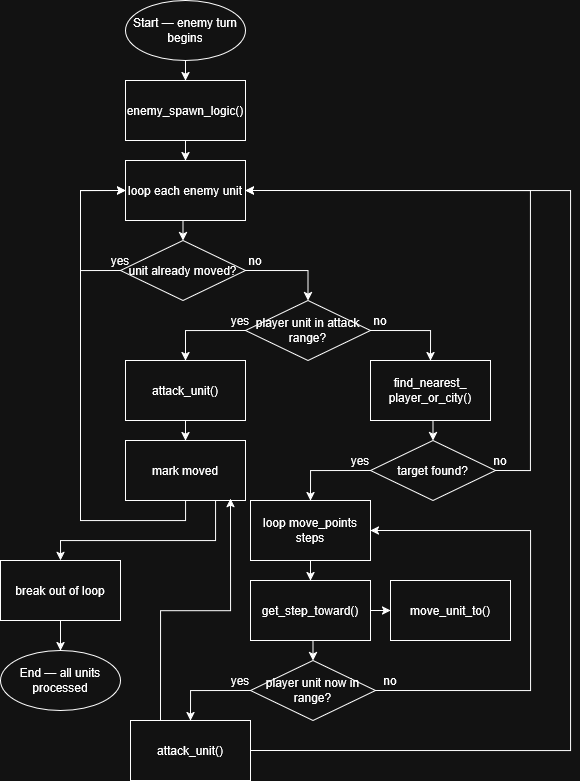

The diagram above was exported from draw.io. Its source (the exported page's mxGraphModel, read from the mxfile embedded in the PNG):
<mxGraphModel dx="827" dy="915" grid="1" gridSize="10" guides="1" tooltips="1" connect="1" arrows="1" fold="1" page="1" pageScale="1" pageWidth="850" pageHeight="1100" math="0" shadow="0">
  <root>
    <mxCell id="0" />
    <mxCell id="1" parent="0" />
    <mxCell id="JdfIVgdNHByQIdildFZO-49" edge="1" parent="1" source="JdfIVgdNHByQIdildFZO-47" style="edgeStyle=orthogonalEdgeStyle;rounded=0;orthogonalLoop=1;jettySize=auto;html=1;exitX=0.5;exitY=1;exitDx=0;exitDy=0;entryX=0.5;entryY=0;entryDx=0;entryDy=0;" target="JdfIVgdNHByQIdildFZO-48">
      <mxGeometry relative="1" as="geometry" />
    </mxCell>
    <mxCell id="JdfIVgdNHByQIdildFZO-47" parent="1" style="ellipse;whiteSpace=wrap;html=1;" value="Start — enemy turn begins" vertex="1">
      <mxGeometry height="60" width="120" x="155" y="30" as="geometry" />
    </mxCell>
    <mxCell id="JdfIVgdNHByQIdildFZO-51" edge="1" parent="1" source="JdfIVgdNHByQIdildFZO-48" style="edgeStyle=orthogonalEdgeStyle;rounded=0;orthogonalLoop=1;jettySize=auto;html=1;exitX=0.5;exitY=1;exitDx=0;exitDy=0;entryX=0.5;entryY=0;entryDx=0;entryDy=0;" target="JdfIVgdNHByQIdildFZO-50">
      <mxGeometry relative="1" as="geometry" />
    </mxCell>
    <mxCell id="JdfIVgdNHByQIdildFZO-48" parent="1" style="rounded=0;whiteSpace=wrap;html=1;" value="enemy_spawn_logic()" vertex="1">
      <mxGeometry height="60" width="120" x="155" y="110" as="geometry" />
    </mxCell>
    <mxCell id="JdfIVgdNHByQIdildFZO-53" edge="1" parent="1" source="JdfIVgdNHByQIdildFZO-50" style="edgeStyle=orthogonalEdgeStyle;rounded=0;orthogonalLoop=1;jettySize=auto;html=1;exitX=0.5;exitY=1;exitDx=0;exitDy=0;entryX=0.5;entryY=0;entryDx=0;entryDy=0;" target="JdfIVgdNHByQIdildFZO-52">
      <mxGeometry relative="1" as="geometry" />
    </mxCell>
    <mxCell id="JdfIVgdNHByQIdildFZO-50" parent="1" style="rounded=0;whiteSpace=wrap;html=1;" value="loop each enemy unit" vertex="1">
      <mxGeometry height="60" width="120" x="155" y="190" as="geometry" />
    </mxCell>
    <mxCell id="JdfIVgdNHByQIdildFZO-54" edge="1" parent="1" source="JdfIVgdNHByQIdildFZO-52" style="edgeStyle=orthogonalEdgeStyle;rounded=0;orthogonalLoop=1;jettySize=auto;html=1;exitX=0;exitY=0.5;exitDx=0;exitDy=0;entryX=0;entryY=0.5;entryDx=0;entryDy=0;" target="JdfIVgdNHByQIdildFZO-50">
      <mxGeometry relative="1" as="geometry">
        <Array as="points">
          <mxPoint x="110" y="300" />
          <mxPoint x="110" y="220" />
        </Array>
      </mxGeometry>
    </mxCell>
    <mxCell id="JdfIVgdNHByQIdildFZO-56" edge="1" parent="1" source="JdfIVgdNHByQIdildFZO-52" style="edgeStyle=orthogonalEdgeStyle;rounded=0;orthogonalLoop=1;jettySize=auto;html=1;exitX=1;exitY=0.5;exitDx=0;exitDy=0;entryX=0.5;entryY=0;entryDx=0;entryDy=0;" target="JdfIVgdNHByQIdildFZO-55">
      <mxGeometry relative="1" as="geometry" />
    </mxCell>
    <mxCell id="JdfIVgdNHByQIdildFZO-52" parent="1" style="rhombus;whiteSpace=wrap;html=1;" value="unit already moved?" vertex="1">
      <mxGeometry height="60" width="125" x="150" y="270" as="geometry" />
    </mxCell>
    <mxCell id="JdfIVgdNHByQIdildFZO-58" edge="1" parent="1" source="JdfIVgdNHByQIdildFZO-55" style="edgeStyle=orthogonalEdgeStyle;rounded=0;orthogonalLoop=1;jettySize=auto;html=1;exitX=0;exitY=0.5;exitDx=0;exitDy=0;entryX=0.5;entryY=0;entryDx=0;entryDy=0;" target="JdfIVgdNHByQIdildFZO-57">
      <mxGeometry relative="1" as="geometry" />
    </mxCell>
    <mxCell id="JdfIVgdNHByQIdildFZO-63" edge="1" parent="1" source="JdfIVgdNHByQIdildFZO-55" style="edgeStyle=orthogonalEdgeStyle;rounded=0;orthogonalLoop=1;jettySize=auto;html=1;exitX=1;exitY=0.5;exitDx=0;exitDy=0;entryX=0.5;entryY=0;entryDx=0;entryDy=0;" target="JdfIVgdNHByQIdildFZO-62">
      <mxGeometry relative="1" as="geometry" />
    </mxCell>
    <mxCell id="JdfIVgdNHByQIdildFZO-55" parent="1" style="rhombus;whiteSpace=wrap;html=1;" value="player unit in attack range?" vertex="1">
      <mxGeometry height="60" width="125" x="275" y="330" as="geometry" />
    </mxCell>
    <mxCell id="JdfIVgdNHByQIdildFZO-60" edge="1" parent="1" source="JdfIVgdNHByQIdildFZO-57" style="edgeStyle=orthogonalEdgeStyle;rounded=0;orthogonalLoop=1;jettySize=auto;html=1;exitX=0.5;exitY=1;exitDx=0;exitDy=0;entryX=0.5;entryY=0;entryDx=0;entryDy=0;" target="JdfIVgdNHByQIdildFZO-59">
      <mxGeometry relative="1" as="geometry" />
    </mxCell>
    <mxCell id="JdfIVgdNHByQIdildFZO-57" parent="1" style="rounded=0;whiteSpace=wrap;html=1;" value="attack_unit()" vertex="1">
      <mxGeometry height="60" width="120" x="155" y="390" as="geometry" />
    </mxCell>
    <mxCell id="JdfIVgdNHByQIdildFZO-61" edge="1" parent="1" source="JdfIVgdNHByQIdildFZO-59" style="edgeStyle=orthogonalEdgeStyle;rounded=0;orthogonalLoop=1;jettySize=auto;html=1;exitX=0.5;exitY=1;exitDx=0;exitDy=0;entryX=0;entryY=0.5;entryDx=0;entryDy=0;" target="JdfIVgdNHByQIdildFZO-50">
      <mxGeometry relative="1" as="geometry">
        <Array as="points">
          <mxPoint x="215" y="550" />
          <mxPoint x="110" y="550" />
          <mxPoint x="110" y="220" />
        </Array>
      </mxGeometry>
    </mxCell>
    <mxCell id="JdfIVgdNHByQIdildFZO-106" edge="1" parent="1" source="JdfIVgdNHByQIdildFZO-59" style="edgeStyle=orthogonalEdgeStyle;rounded=0;orthogonalLoop=1;jettySize=auto;html=1;exitX=0.75;exitY=1;exitDx=0;exitDy=0;entryX=0.5;entryY=0;entryDx=0;entryDy=0;" target="JdfIVgdNHByQIdildFZO-90">
      <mxGeometry relative="1" as="geometry">
        <Array as="points">
          <mxPoint x="245" y="570" />
          <mxPoint x="90" y="570" />
        </Array>
      </mxGeometry>
    </mxCell>
    <mxCell id="JdfIVgdNHByQIdildFZO-59" parent="1" style="rounded=0;whiteSpace=wrap;html=1;" value="mark moved" vertex="1">
      <mxGeometry height="60" width="120" x="155" y="470" as="geometry" />
    </mxCell>
    <mxCell id="JdfIVgdNHByQIdildFZO-65" edge="1" parent="1" source="JdfIVgdNHByQIdildFZO-62" style="edgeStyle=orthogonalEdgeStyle;rounded=0;orthogonalLoop=1;jettySize=auto;html=1;exitX=0.5;exitY=1;exitDx=0;exitDy=0;entryX=0.5;entryY=0;entryDx=0;entryDy=0;" target="JdfIVgdNHByQIdildFZO-64">
      <mxGeometry relative="1" as="geometry" />
    </mxCell>
    <mxCell id="JdfIVgdNHByQIdildFZO-62" parent="1" style="rounded=0;whiteSpace=wrap;html=1;" value="&lt;div&gt;find_nearest_&lt;/div&gt;&lt;div&gt;player_or_city()&lt;/div&gt;" vertex="1">
      <mxGeometry height="60" width="120" x="400" y="390" as="geometry" />
    </mxCell>
    <mxCell id="JdfIVgdNHByQIdildFZO-66" edge="1" parent="1" source="JdfIVgdNHByQIdildFZO-64" style="edgeStyle=orthogonalEdgeStyle;rounded=0;orthogonalLoop=1;jettySize=auto;html=1;exitX=1;exitY=0.5;exitDx=0;exitDy=0;entryX=1;entryY=0.5;entryDx=0;entryDy=0;" target="JdfIVgdNHByQIdildFZO-50">
      <mxGeometry relative="1" as="geometry">
        <Array as="points">
          <mxPoint x="560" y="500" />
          <mxPoint x="560" y="220" />
        </Array>
      </mxGeometry>
    </mxCell>
    <mxCell id="JdfIVgdNHByQIdildFZO-70" edge="1" parent="1" source="JdfIVgdNHByQIdildFZO-64" style="edgeStyle=orthogonalEdgeStyle;rounded=0;orthogonalLoop=1;jettySize=auto;html=1;exitX=0;exitY=0.5;exitDx=0;exitDy=0;entryX=0.5;entryY=0;entryDx=0;entryDy=0;" target="JdfIVgdNHByQIdildFZO-68">
      <mxGeometry relative="1" as="geometry" />
    </mxCell>
    <mxCell id="JdfIVgdNHByQIdildFZO-64" parent="1" style="rhombus;whiteSpace=wrap;html=1;" value="target found?" vertex="1">
      <mxGeometry height="60" width="125" x="400" y="470" as="geometry" />
    </mxCell>
    <mxCell id="JdfIVgdNHByQIdildFZO-71" edge="1" parent="1" source="JdfIVgdNHByQIdildFZO-68" style="edgeStyle=orthogonalEdgeStyle;rounded=0;orthogonalLoop=1;jettySize=auto;html=1;exitX=0.5;exitY=1;exitDx=0;exitDy=0;entryX=0.5;entryY=0;entryDx=0;entryDy=0;" target="JdfIVgdNHByQIdildFZO-69">
      <mxGeometry relative="1" as="geometry" />
    </mxCell>
    <mxCell id="JdfIVgdNHByQIdildFZO-68" parent="1" style="rounded=0;whiteSpace=wrap;html=1;" value="loop move_points steps" vertex="1">
      <mxGeometry height="60" width="120" x="280" y="530" as="geometry" />
    </mxCell>
    <mxCell id="JdfIVgdNHByQIdildFZO-73" edge="1" parent="1" source="JdfIVgdNHByQIdildFZO-69" style="edgeStyle=orthogonalEdgeStyle;rounded=0;orthogonalLoop=1;jettySize=auto;html=1;exitX=1;exitY=0.5;exitDx=0;exitDy=0;entryX=0;entryY=0.5;entryDx=0;entryDy=0;" target="JdfIVgdNHByQIdildFZO-72">
      <mxGeometry relative="1" as="geometry" />
    </mxCell>
    <mxCell id="JdfIVgdNHByQIdildFZO-76" edge="1" parent="1" source="JdfIVgdNHByQIdildFZO-69" style="edgeStyle=orthogonalEdgeStyle;rounded=0;orthogonalLoop=1;jettySize=auto;html=1;exitX=0.5;exitY=1;exitDx=0;exitDy=0;entryX=0.5;entryY=0;entryDx=0;entryDy=0;" target="JdfIVgdNHByQIdildFZO-75">
      <mxGeometry relative="1" as="geometry" />
    </mxCell>
    <mxCell id="JdfIVgdNHByQIdildFZO-69" parent="1" style="rounded=0;whiteSpace=wrap;html=1;" value="get_step_toward()" vertex="1">
      <mxGeometry height="60" width="120" x="280" y="610" as="geometry" />
    </mxCell>
    <mxCell id="JdfIVgdNHByQIdildFZO-72" parent="1" style="rounded=0;whiteSpace=wrap;html=1;" value="move_unit_to()" vertex="1">
      <mxGeometry height="60" width="120" x="420" y="610" as="geometry" />
    </mxCell>
    <mxCell id="JdfIVgdNHByQIdildFZO-78" edge="1" parent="1" source="JdfIVgdNHByQIdildFZO-75" style="edgeStyle=orthogonalEdgeStyle;rounded=0;orthogonalLoop=1;jettySize=auto;html=1;exitX=0;exitY=0.5;exitDx=0;exitDy=0;entryX=0.5;entryY=0;entryDx=0;entryDy=0;" target="JdfIVgdNHByQIdildFZO-77">
      <mxGeometry relative="1" as="geometry" />
    </mxCell>
    <mxCell id="JdfIVgdNHByQIdildFZO-85" edge="1" parent="1" source="JdfIVgdNHByQIdildFZO-75" style="edgeStyle=orthogonalEdgeStyle;rounded=0;orthogonalLoop=1;jettySize=auto;html=1;exitX=1;exitY=0.5;exitDx=0;exitDy=0;entryX=1;entryY=0.5;entryDx=0;entryDy=0;" target="JdfIVgdNHByQIdildFZO-68">
      <mxGeometry relative="1" as="geometry">
        <Array as="points">
          <mxPoint x="560" y="720" />
          <mxPoint x="560" y="560" />
        </Array>
      </mxGeometry>
    </mxCell>
    <mxCell id="JdfIVgdNHByQIdildFZO-75" parent="1" style="rhombus;whiteSpace=wrap;html=1;" value="player unit now in range?" vertex="1">
      <mxGeometry height="60" width="125" x="280" y="690" as="geometry" />
    </mxCell>
    <mxCell id="JdfIVgdNHByQIdildFZO-87" edge="1" parent="1" source="JdfIVgdNHByQIdildFZO-77" style="edgeStyle=orthogonalEdgeStyle;rounded=0;orthogonalLoop=1;jettySize=auto;html=1;exitX=1;exitY=0.5;exitDx=0;exitDy=0;entryX=1;entryY=0.5;entryDx=0;entryDy=0;" target="JdfIVgdNHByQIdildFZO-50">
      <mxGeometry relative="1" as="geometry">
        <Array as="points">
          <mxPoint x="600" y="780" />
          <mxPoint x="600" y="220" />
        </Array>
      </mxGeometry>
    </mxCell>
    <mxCell id="JdfIVgdNHByQIdildFZO-104" edge="1" parent="1" source="JdfIVgdNHByQIdildFZO-77" style="edgeStyle=orthogonalEdgeStyle;rounded=0;orthogonalLoop=1;jettySize=auto;html=1;exitX=0.25;exitY=0;exitDx=0;exitDy=0;entryX=0.875;entryY=0.967;entryDx=0;entryDy=0;entryPerimeter=0;" target="JdfIVgdNHByQIdildFZO-59">
      <mxGeometry relative="1" as="geometry" />
    </mxCell>
    <mxCell id="JdfIVgdNHByQIdildFZO-77" parent="1" style="rounded=0;whiteSpace=wrap;html=1;" value="attack_unit()" vertex="1">
      <mxGeometry height="60" width="120" x="160" y="750" as="geometry" />
    </mxCell>
    <mxCell id="JdfIVgdNHByQIdildFZO-107" edge="1" parent="1" source="JdfIVgdNHByQIdildFZO-90" style="edgeStyle=orthogonalEdgeStyle;rounded=0;orthogonalLoop=1;jettySize=auto;html=1;exitX=0.5;exitY=1;exitDx=0;exitDy=0;entryX=0.5;entryY=0;entryDx=0;entryDy=0;" target="JdfIVgdNHByQIdildFZO-92">
      <mxGeometry relative="1" as="geometry" />
    </mxCell>
    <mxCell id="JdfIVgdNHByQIdildFZO-90" parent="1" style="rounded=0;whiteSpace=wrap;html=1;" value="break out of loop" vertex="1">
      <mxGeometry height="60" width="120" x="30" y="590" as="geometry" />
    </mxCell>
    <mxCell id="JdfIVgdNHByQIdildFZO-92" parent="1" style="ellipse;whiteSpace=wrap;html=1;" value="End — all units processed" vertex="1">
      <mxGeometry height="60" width="120" x="30" y="680" as="geometry" />
    </mxCell>
    <mxCell id="JdfIVgdNHByQIdildFZO-94" parent="1" style="text;html=1;whiteSpace=wrap;strokeColor=none;fillColor=none;align=center;verticalAlign=middle;rounded=0;" value="yes" vertex="1">
      <mxGeometry height="20" width="60" x="120" y="280" as="geometry" />
    </mxCell>
    <mxCell id="JdfIVgdNHByQIdildFZO-95" parent="1" style="text;html=1;whiteSpace=wrap;strokeColor=none;fillColor=none;align=center;verticalAlign=middle;rounded=0;" value="yes" vertex="1">
      <mxGeometry height="20" width="60" x="240" y="340" as="geometry" />
    </mxCell>
    <mxCell id="JdfIVgdNHByQIdildFZO-96" parent="1" style="text;html=1;whiteSpace=wrap;strokeColor=none;fillColor=none;align=center;verticalAlign=middle;rounded=0;" value="yes" vertex="1">
      <mxGeometry height="20" width="60" x="360" y="480" as="geometry" />
    </mxCell>
    <mxCell id="JdfIVgdNHByQIdildFZO-97" parent="1" style="text;html=1;whiteSpace=wrap;strokeColor=none;fillColor=none;align=center;verticalAlign=middle;rounded=0;" value="yes" vertex="1">
      <mxGeometry height="20" width="60" x="240" y="700" as="geometry" />
    </mxCell>
    <mxCell id="JdfIVgdNHByQIdildFZO-98" parent="1" style="text;html=1;whiteSpace=wrap;strokeColor=none;fillColor=none;align=center;verticalAlign=middle;rounded=0;" value="no" vertex="1">
      <mxGeometry height="20" width="60" x="255" y="280" as="geometry" />
    </mxCell>
    <mxCell id="JdfIVgdNHByQIdildFZO-99" parent="1" style="text;html=1;whiteSpace=wrap;strokeColor=none;fillColor=none;align=center;verticalAlign=middle;rounded=0;" value="no" vertex="1">
      <mxGeometry height="20" width="60" x="380" y="340" as="geometry" />
    </mxCell>
    <mxCell id="JdfIVgdNHByQIdildFZO-100" parent="1" style="text;html=1;whiteSpace=wrap;strokeColor=none;fillColor=none;align=center;verticalAlign=middle;rounded=0;" value="no" vertex="1">
      <mxGeometry height="20" width="60" x="500" y="480" as="geometry" />
    </mxCell>
    <mxCell id="JdfIVgdNHByQIdildFZO-103" parent="1" style="text;html=1;whiteSpace=wrap;strokeColor=none;fillColor=none;align=center;verticalAlign=middle;rounded=0;" value="no" vertex="1">
      <mxGeometry height="20" width="60" x="390" y="700" as="geometry" />
    </mxCell>
  </root>
</mxGraphModel>